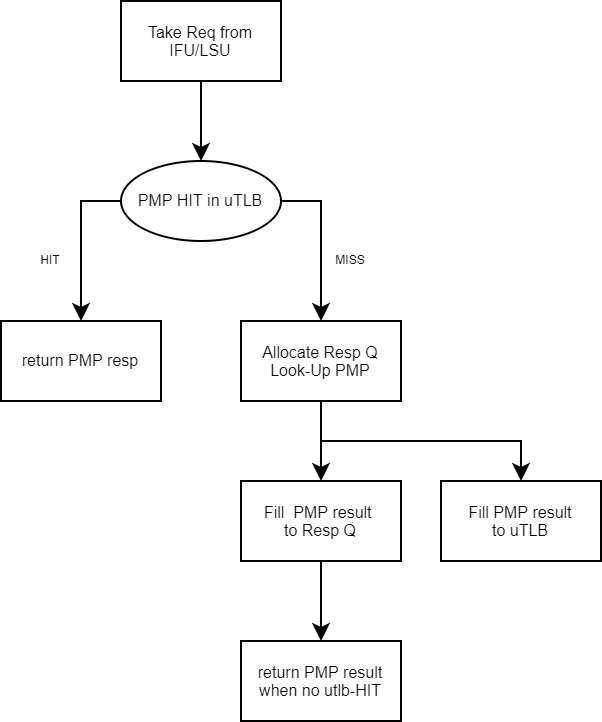

The diagram above was exported from draw.io. Its source (the exported page's mxGraphModel, read from the mxfile embedded in the PNG):
<mxGraphModel dx="616" dy="450" grid="1" gridSize="10" guides="1" tooltips="1" connect="1" arrows="1" fold="1" page="1" pageScale="1" pageWidth="827" pageHeight="1169" math="0" shadow="0">
  <root>
    <mxCell id="3TzWkitZngnFkld63uPj-0" />
    <mxCell id="3TzWkitZngnFkld63uPj-1" parent="3TzWkitZngnFkld63uPj-0" />
    <mxCell id="3TzWkitZngnFkld63uPj-2" value="&lt;font style=&quot;font-size: 8px&quot;&gt;PMP HIT in uTLB&lt;/font&gt;" style="ellipse;whiteSpace=wrap;html=1;fontSize=6;fillColor=#FFFFFF;" vertex="1" parent="3TzWkitZngnFkld63uPj-1">
      <mxGeometry x="320" y="120" width="80" height="40" as="geometry" />
    </mxCell>
    <mxCell id="3TzWkitZngnFkld63uPj-4" value="&lt;font style=&quot;font-size: 8px&quot;&gt;Allocate Resp Q&lt;br&gt;Look-Up PMP&lt;/font&gt;" style="rounded=0;whiteSpace=wrap;html=1;fontSize=6;fillColor=#FFFFFF;" vertex="1" parent="3TzWkitZngnFkld63uPj-1">
      <mxGeometry x="380" y="200" width="80" height="40" as="geometry" />
    </mxCell>
    <mxCell id="3TzWkitZngnFkld63uPj-5" value="" style="endArrow=classic;html=1;rounded=0;fontSize=6;exitX=0.5;exitY=1;exitDx=0;exitDy=0;entryX=0.5;entryY=0;entryDx=0;entryDy=0;" edge="1" parent="3TzWkitZngnFkld63uPj-1" source="3TzWkitZngnFkld63uPj-4" target="sJ_xG-_saJyfQVIRBo0e-4">
      <mxGeometry width="50" height="50" relative="1" as="geometry">
        <mxPoint x="400" y="300" as="sourcePoint" />
        <mxPoint x="420" y="260" as="targetPoint" />
      </mxGeometry>
    </mxCell>
    <mxCell id="3TzWkitZngnFkld63uPj-6" value="&lt;font style=&quot;font-size: 8px&quot;&gt;Take Req from IFU/LSU&lt;/font&gt;" style="rounded=0;whiteSpace=wrap;html=1;fontSize=6;fillColor=#FFFFFF;" vertex="1" parent="3TzWkitZngnFkld63uPj-1">
      <mxGeometry x="320" y="40" width="80" height="40" as="geometry" />
    </mxCell>
    <mxCell id="3TzWkitZngnFkld63uPj-7" value="" style="endArrow=classic;html=1;rounded=0;fontSize=6;exitX=0.5;exitY=1;exitDx=0;exitDy=0;entryX=0.5;entryY=0;entryDx=0;entryDy=0;" edge="1" parent="3TzWkitZngnFkld63uPj-1" source="3TzWkitZngnFkld63uPj-6">
      <mxGeometry width="50" height="50" relative="1" as="geometry">
        <mxPoint x="360" y="200" as="sourcePoint" />
        <mxPoint x="360" y="120" as="targetPoint" />
      </mxGeometry>
    </mxCell>
    <mxCell id="3TzWkitZngnFkld63uPj-8" value="&lt;font style=&quot;font-size: 8px&quot;&gt;return PMP resp&lt;/font&gt;" style="rounded=0;whiteSpace=wrap;html=1;fontSize=6;fillColor=#FFFFFF;" vertex="1" parent="3TzWkitZngnFkld63uPj-1">
      <mxGeometry x="260" y="200" width="80" height="40" as="geometry" />
    </mxCell>
    <mxCell id="sJ_xG-_saJyfQVIRBo0e-0" value="" style="endArrow=classic;html=1;rounded=0;fontSize=6;exitX=0;exitY=0.5;exitDx=0;exitDy=0;entryX=0.5;entryY=0;entryDx=0;entryDy=0;" edge="1" parent="3TzWkitZngnFkld63uPj-1" source="3TzWkitZngnFkld63uPj-2" target="3TzWkitZngnFkld63uPj-8">
      <mxGeometry width="50" height="50" relative="1" as="geometry">
        <mxPoint x="350" y="270" as="sourcePoint" />
        <mxPoint x="400" y="220" as="targetPoint" />
        <Array as="points">
          <mxPoint x="300" y="140" />
        </Array>
      </mxGeometry>
    </mxCell>
    <mxCell id="sJ_xG-_saJyfQVIRBo0e-1" value="HIT" style="text;html=1;strokeColor=none;fillColor=none;align=center;verticalAlign=middle;whiteSpace=wrap;rounded=0;fontSize=6;" vertex="1" parent="3TzWkitZngnFkld63uPj-1">
      <mxGeometry x="270" y="160" width="30" height="20" as="geometry" />
    </mxCell>
    <mxCell id="sJ_xG-_saJyfQVIRBo0e-2" value="" style="endArrow=classic;html=1;rounded=0;fontSize=6;exitX=1;exitY=0.5;exitDx=0;exitDy=0;entryX=0.5;entryY=0;entryDx=0;entryDy=0;" edge="1" parent="3TzWkitZngnFkld63uPj-1" source="3TzWkitZngnFkld63uPj-2" target="3TzWkitZngnFkld63uPj-4">
      <mxGeometry width="50" height="50" relative="1" as="geometry">
        <mxPoint x="330" y="150" as="sourcePoint" />
        <mxPoint x="310" y="210" as="targetPoint" />
        <Array as="points">
          <mxPoint x="420" y="140" />
        </Array>
      </mxGeometry>
    </mxCell>
    <mxCell id="sJ_xG-_saJyfQVIRBo0e-3" value="MISS" style="text;html=1;strokeColor=none;fillColor=none;align=center;verticalAlign=middle;whiteSpace=wrap;rounded=0;fontSize=6;" vertex="1" parent="3TzWkitZngnFkld63uPj-1">
      <mxGeometry x="420" y="160" width="30" height="20" as="geometry" />
    </mxCell>
    <mxCell id="sJ_xG-_saJyfQVIRBo0e-4" value="&lt;font style=&quot;font-size: 8px&quot;&gt;Fill&amp;nbsp; PMP result&amp;nbsp;&lt;br&gt;to Resp Q&lt;br&gt;&lt;/font&gt;" style="rounded=0;whiteSpace=wrap;html=1;fontSize=6;fillColor=#FFFFFF;" vertex="1" parent="3TzWkitZngnFkld63uPj-1">
      <mxGeometry x="380" y="280" width="80" height="40" as="geometry" />
    </mxCell>
    <mxCell id="sJ_xG-_saJyfQVIRBo0e-5" value="&lt;font style=&quot;font-size: 8px&quot;&gt;Fill PMP result&lt;br&gt;to uTLB&lt;br&gt;&lt;/font&gt;" style="rounded=0;whiteSpace=wrap;html=1;fontSize=6;fillColor=#FFFFFF;" vertex="1" parent="3TzWkitZngnFkld63uPj-1">
      <mxGeometry x="480" y="280" width="80" height="40" as="geometry" />
    </mxCell>
    <mxCell id="sJ_xG-_saJyfQVIRBo0e-6" value="" style="endArrow=classic;html=1;rounded=0;fontSize=6;exitX=0.5;exitY=1;exitDx=0;exitDy=0;entryX=0.5;entryY=0;entryDx=0;entryDy=0;" edge="1" parent="3TzWkitZngnFkld63uPj-1" source="3TzWkitZngnFkld63uPj-4" target="sJ_xG-_saJyfQVIRBo0e-5">
      <mxGeometry width="50" height="50" relative="1" as="geometry">
        <mxPoint x="410" y="150" as="sourcePoint" />
        <mxPoint x="430" y="210" as="targetPoint" />
        <Array as="points">
          <mxPoint x="420" y="260" />
          <mxPoint x="520" y="260" />
        </Array>
      </mxGeometry>
    </mxCell>
    <mxCell id="sJ_xG-_saJyfQVIRBo0e-7" value="&lt;font style=&quot;font-size: 8px&quot;&gt;return PMP result&lt;br&gt;when no utlb-HIT&lt;br&gt;&lt;/font&gt;" style="rounded=0;whiteSpace=wrap;html=1;fontSize=6;fillColor=#FFFFFF;" vertex="1" parent="3TzWkitZngnFkld63uPj-1">
      <mxGeometry x="380" y="360" width="80" height="40" as="geometry" />
    </mxCell>
    <mxCell id="sJ_xG-_saJyfQVIRBo0e-8" value="" style="endArrow=classic;html=1;rounded=0;fontSize=6;exitX=0.5;exitY=1;exitDx=0;exitDy=0;entryX=0.5;entryY=0;entryDx=0;entryDy=0;" edge="1" parent="3TzWkitZngnFkld63uPj-1" source="sJ_xG-_saJyfQVIRBo0e-4" target="sJ_xG-_saJyfQVIRBo0e-7">
      <mxGeometry width="50" height="50" relative="1" as="geometry">
        <mxPoint x="410" y="150" as="sourcePoint" />
        <mxPoint x="430" y="210" as="targetPoint" />
      </mxGeometry>
    </mxCell>
  </root>
</mxGraphModel>